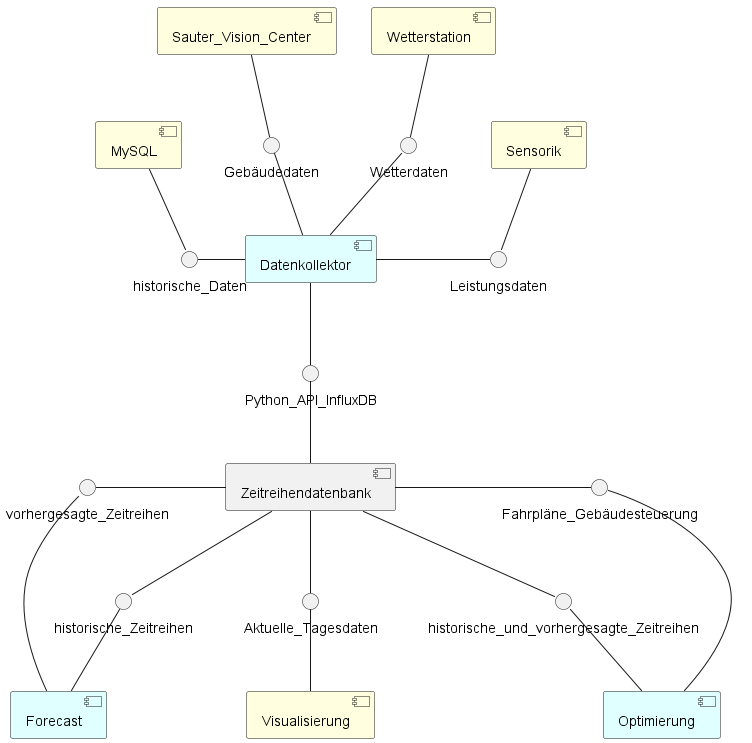

The diagram above was rendered by PlantUML. Its source (embedded in the PNG):
@startuml


component MySQL #LightYellow{
}

component Sauter_Vision_Center #LightYellow{
}

component Wetterstation #LightYellow{
}

component Sensorik  #LightYellow {
}


component Datenkollektor #LightCyan {

}


    [Zeitreihendatenbank]


[Zeitreihendatenbank] -up- Python_API_InfluxDB

historische_Daten -up- MySQL
Gebäudedaten -up- Sauter_Vision_Center
Wetterdaten -up- Wetterstation
Leistungsdaten -up- Sensorik

historische_Daten -right- Datenkollektor
Gebäudedaten -- Datenkollektor
Wetterdaten -- Datenkollektor
Leistungsdaten -left- Datenkollektor

Python_API_InfluxDB -up- Datenkollektor


component Forecast #LightCyan {

}


component Visualisierung #LightYellow {

}


component Optimierung #LightCyan {

}

Visualisierung -up- Aktuelle_Tagesdaten
Optimierung -up- Fahrpläne_Gebäudesteuerung
Forecast -up- vorhergesagte_Zeitreihen


Aktuelle_Tagesdaten -up- Zeitreihendatenbank
Fahrpläne_Gebäudesteuerung  -left- Zeitreihendatenbank
vorhergesagte_Zeitreihen  -right- Zeitreihendatenbank


historische_und_vorhergesagte_Zeitreihen  -up- Zeitreihendatenbank
historische_Zeitreihen  -up- Zeitreihendatenbank

Forecast -up- historische_Zeitreihen  
Optimierung -up- historische_und_vorhergesagte_Zeitreihen

















@enduml